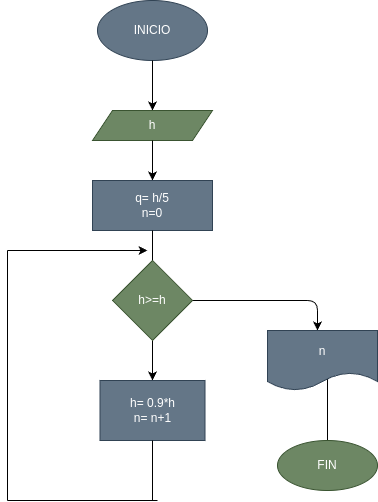

The diagram above was exported from draw.io. Its source (the exported page's mxGraphModel, read from the mxfile embedded in the PNG):
<mxGraphModel dx="496" dy="457" grid="1" gridSize="10" guides="1" tooltips="1" connect="1" arrows="1" fold="1" page="1" pageScale="1" pageWidth="827" pageHeight="1169" math="0" shadow="0">
  <root>
    <mxCell id="0" />
    <mxCell id="1" parent="0" />
    <mxCell id="2" value="INICIO" style="ellipse;whiteSpace=wrap;html=1;fillColor=#647687;fontColor=#ffffff;strokeColor=#314354;" vertex="1" parent="1">
      <mxGeometry x="210" y="20" width="110" height="60" as="geometry" />
    </mxCell>
    <mxCell id="3" value="" style="endArrow=classic;html=1;exitX=0.5;exitY=1;exitDx=0;exitDy=0;" edge="1" parent="1" source="2">
      <mxGeometry width="50" height="50" relative="1" as="geometry">
        <mxPoint x="230" y="260" as="sourcePoint" />
        <mxPoint x="265" y="130" as="targetPoint" />
      </mxGeometry>
    </mxCell>
    <mxCell id="4" value="h" style="shape=parallelogram;perimeter=parallelogramPerimeter;whiteSpace=wrap;html=1;fixedSize=1;fillColor=#6d8764;fontColor=#ffffff;strokeColor=#3A5431;" vertex="1" parent="1">
      <mxGeometry x="205" y="130" width="120" height="30" as="geometry" />
    </mxCell>
    <mxCell id="5" value="" style="endArrow=classic;html=1;exitX=0.5;exitY=1;exitDx=0;exitDy=0;" edge="1" parent="1" source="4">
      <mxGeometry width="50" height="50" relative="1" as="geometry">
        <mxPoint x="230" y="260" as="sourcePoint" />
        <mxPoint x="265" y="200" as="targetPoint" />
      </mxGeometry>
    </mxCell>
    <mxCell id="6" value="q= h/5&lt;br&gt;n=0" style="rounded=0;whiteSpace=wrap;html=1;fillColor=#647687;fontColor=#ffffff;strokeColor=#314354;" vertex="1" parent="1">
      <mxGeometry x="205" y="200" width="120" height="50" as="geometry" />
    </mxCell>
    <mxCell id="7" value="" style="endArrow=none;html=1;entryX=0.5;entryY=1;entryDx=0;entryDy=0;" edge="1" parent="1" target="6">
      <mxGeometry width="50" height="50" relative="1" as="geometry">
        <mxPoint x="265" y="290" as="sourcePoint" />
        <mxPoint x="280" y="210" as="targetPoint" />
      </mxGeometry>
    </mxCell>
    <mxCell id="9" style="edgeStyle=none;html=1;exitX=1;exitY=0.5;exitDx=0;exitDy=0;" edge="1" parent="1" source="8">
      <mxGeometry relative="1" as="geometry">
        <mxPoint x="430" y="350" as="targetPoint" />
        <Array as="points">
          <mxPoint x="430" y="320" />
        </Array>
      </mxGeometry>
    </mxCell>
    <mxCell id="13" style="edgeStyle=none;html=1;exitX=0.5;exitY=1;exitDx=0;exitDy=0;" edge="1" parent="1" source="8" target="14">
      <mxGeometry relative="1" as="geometry">
        <mxPoint x="265" y="400" as="targetPoint" />
      </mxGeometry>
    </mxCell>
    <mxCell id="8" value="h&amp;gt;=h" style="rhombus;whiteSpace=wrap;html=1;fillColor=#6d8764;fontColor=#ffffff;strokeColor=#3A5431;" vertex="1" parent="1">
      <mxGeometry x="225" y="280" width="80" height="80" as="geometry" />
    </mxCell>
    <mxCell id="10" value="n" style="shape=document;whiteSpace=wrap;html=1;boundedLbl=1;fillColor=#647687;fontColor=#ffffff;strokeColor=#314354;" vertex="1" parent="1">
      <mxGeometry x="380" y="350" width="110" height="60" as="geometry" />
    </mxCell>
    <mxCell id="11" value="" style="endArrow=none;html=1;entryX=0.545;entryY=0.817;entryDx=0;entryDy=0;entryPerimeter=0;" edge="1" parent="1" target="10">
      <mxGeometry width="50" height="50" relative="1" as="geometry">
        <mxPoint x="440" y="460" as="sourcePoint" />
        <mxPoint x="330" y="370" as="targetPoint" />
      </mxGeometry>
    </mxCell>
    <mxCell id="12" value="FIN" style="ellipse;whiteSpace=wrap;html=1;fillColor=#6d8764;fontColor=#ffffff;strokeColor=#3A5431;" vertex="1" parent="1">
      <mxGeometry x="390" y="460" width="100" height="50" as="geometry" />
    </mxCell>
    <mxCell id="14" value="h= 0.9*h&lt;br&gt;n= n+1" style="rounded=0;whiteSpace=wrap;html=1;fillColor=#647687;fontColor=#ffffff;strokeColor=#314354;" vertex="1" parent="1">
      <mxGeometry x="212.5" y="400" width="105" height="60" as="geometry" />
    </mxCell>
    <mxCell id="15" value="" style="endArrow=none;html=1;exitX=0.5;exitY=1;exitDx=0;exitDy=0;" edge="1" parent="1" source="14">
      <mxGeometry width="50" height="50" relative="1" as="geometry">
        <mxPoint x="280" y="410" as="sourcePoint" />
        <mxPoint x="265" y="520" as="targetPoint" />
      </mxGeometry>
    </mxCell>
    <mxCell id="16" value="" style="endArrow=none;html=1;" edge="1" parent="1">
      <mxGeometry width="50" height="50" relative="1" as="geometry">
        <mxPoint x="270" y="520" as="sourcePoint" />
        <mxPoint x="120" y="520" as="targetPoint" />
      </mxGeometry>
    </mxCell>
    <mxCell id="17" value="" style="endArrow=none;html=1;" edge="1" parent="1">
      <mxGeometry width="50" height="50" relative="1" as="geometry">
        <mxPoint x="120" y="520" as="sourcePoint" />
        <mxPoint x="120" y="270" as="targetPoint" />
      </mxGeometry>
    </mxCell>
    <mxCell id="18" value="" style="endArrow=classic;html=1;" edge="1" parent="1">
      <mxGeometry width="50" height="50" relative="1" as="geometry">
        <mxPoint x="120" y="270" as="sourcePoint" />
        <mxPoint x="260" y="270" as="targetPoint" />
      </mxGeometry>
    </mxCell>
  </root>
</mxGraphModel>